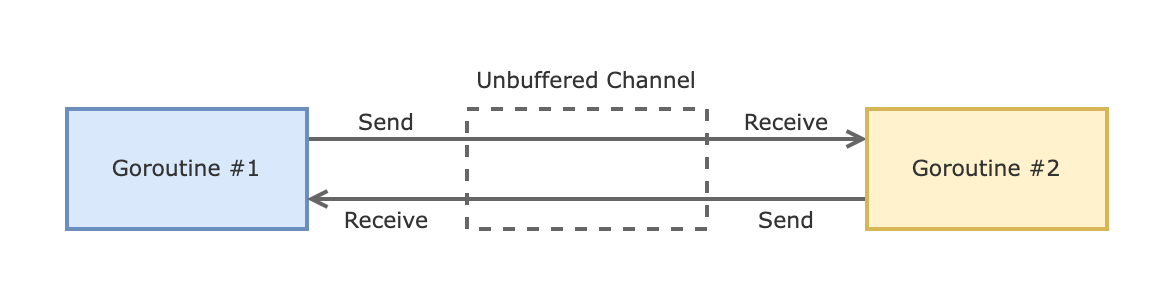

The diagram above was exported from draw.io. Its source (the exported page's mxGraphModel, read from the mxfile embedded in the PNG):
<mxGraphModel dx="1106" dy="997" grid="1" gridSize="10" guides="1" tooltips="1" connect="1" arrows="1" fold="1" page="1" pageScale="1" pageWidth="850" pageHeight="1100" math="0" shadow="0">
  <root>
    <mxCell id="2ByABCDQq5me2_npa8fI-0" />
    <mxCell id="2ByABCDQq5me2_npa8fI-1" parent="2ByABCDQq5me2_npa8fI-0" />
    <mxCell id="WrrZ998qMKpTgD1g1HPM-3" style="edgeStyle=orthogonalEdgeStyle;rounded=0;orthogonalLoop=1;jettySize=auto;html=1;exitX=1;exitY=0.25;exitDx=0;exitDy=0;entryX=0;entryY=0.25;entryDx=0;entryDy=0;fontFamily=Verdana;fontSize=11;fontColor=#333333;strokeColor=#666666;strokeWidth=2;endFill=0;endArrow=open;" parent="2ByABCDQq5me2_npa8fI-1" source="Eo2ZW8sTPfBWFIVEt2ZH-0" target="Eo2ZW8sTPfBWFIVEt2ZH-1" edge="1">
      <mxGeometry relative="1" as="geometry" />
    </mxCell>
    <mxCell id="Eo2ZW8sTPfBWFIVEt2ZH-0" value="&lt;font face=&quot;Verdana&quot; color=&quot;#333333&quot; style=&quot;font-size: 11px&quot;&gt;Goroutine #1&lt;/font&gt;" style="rounded=0;whiteSpace=wrap;html=1;strokeWidth=2;fillColor=#dae8fc;strokeColor=#6c8ebf;" parent="2ByABCDQq5me2_npa8fI-1" vertex="1">
      <mxGeometry x="200" y="200" width="120" height="60" as="geometry" />
    </mxCell>
    <mxCell id="WrrZ998qMKpTgD1g1HPM-4" style="edgeStyle=orthogonalEdgeStyle;rounded=0;orthogonalLoop=1;jettySize=auto;html=1;exitX=0;exitY=0.75;exitDx=0;exitDy=0;entryX=1;entryY=0.75;entryDx=0;entryDy=0;fontFamily=Verdana;fontSize=11;fontColor=#333333;strokeColor=#666666;strokeWidth=2;endFill=0;endArrow=open;" parent="2ByABCDQq5me2_npa8fI-1" source="Eo2ZW8sTPfBWFIVEt2ZH-1" target="Eo2ZW8sTPfBWFIVEt2ZH-0" edge="1">
      <mxGeometry relative="1" as="geometry" />
    </mxCell>
    <mxCell id="Eo2ZW8sTPfBWFIVEt2ZH-1" value="&lt;font face=&quot;Verdana&quot; color=&quot;#333333&quot; style=&quot;font-size: 11px&quot;&gt;Goroutine #2&lt;/font&gt;" style="rounded=0;whiteSpace=wrap;html=1;strokeWidth=2;fillColor=#fff2cc;strokeColor=#d6b656;" parent="2ByABCDQq5me2_npa8fI-1" vertex="1">
      <mxGeometry x="600" y="200" width="120" height="60" as="geometry" />
    </mxCell>
    <mxCell id="Eo2ZW8sTPfBWFIVEt2ZH-2" value="" style="rounded=0;whiteSpace=wrap;html=1;strokeWidth=2;fillColor=none;strokeColor=#666666;fontColor=#333333;dashed=1;" parent="2ByABCDQq5me2_npa8fI-1" vertex="1">
      <mxGeometry x="400" y="200" width="120" height="60" as="geometry" />
    </mxCell>
    <mxCell id="WrrZ998qMKpTgD1g1HPM-5" value="Send" style="text;html=1;strokeColor=none;fillColor=none;align=center;verticalAlign=middle;whiteSpace=wrap;rounded=0;dashed=1;labelBackgroundColor=none;fontFamily=Verdana;fontSize=11;fontColor=#333333;" parent="2ByABCDQq5me2_npa8fI-1" vertex="1">
      <mxGeometry x="340" y="200" width="40" height="11" as="geometry" />
    </mxCell>
    <mxCell id="WrrZ998qMKpTgD1g1HPM-6" value="Receive" style="text;html=1;strokeColor=none;fillColor=none;align=center;verticalAlign=middle;whiteSpace=wrap;rounded=0;dashed=1;labelBackgroundColor=none;fontFamily=Verdana;fontSize=11;fontColor=#333333;" parent="2ByABCDQq5me2_npa8fI-1" vertex="1">
      <mxGeometry x="340" y="249" width="40" height="11" as="geometry" />
    </mxCell>
    <mxCell id="WrrZ998qMKpTgD1g1HPM-9" value="Send" style="text;html=1;strokeColor=none;fillColor=none;align=center;verticalAlign=middle;whiteSpace=wrap;rounded=0;dashed=1;labelBackgroundColor=none;fontFamily=Verdana;fontSize=11;fontColor=#333333;" parent="2ByABCDQq5me2_npa8fI-1" vertex="1">
      <mxGeometry x="540" y="249" width="40" height="11" as="geometry" />
    </mxCell>
    <mxCell id="WrrZ998qMKpTgD1g1HPM-10" value="Receive" style="text;html=1;strokeColor=none;fillColor=none;align=center;verticalAlign=middle;whiteSpace=wrap;rounded=0;dashed=1;labelBackgroundColor=none;fontFamily=Verdana;fontSize=11;fontColor=#333333;" parent="2ByABCDQq5me2_npa8fI-1" vertex="1">
      <mxGeometry x="540" y="200" width="40" height="11" as="geometry" />
    </mxCell>
    <mxCell id="3ORSo9m9to6VZz6G51iP-0" value="Unbuffered Channel" style="text;html=1;strokeColor=none;fillColor=none;align=center;verticalAlign=middle;whiteSpace=wrap;rounded=0;dashed=1;labelBackgroundColor=none;fontFamily=Verdana;fontSize=11;fontColor=#333333;" parent="2ByABCDQq5me2_npa8fI-1" vertex="1">
      <mxGeometry x="400" y="179" width="120" height="11" as="geometry" />
    </mxCell>
  </root>
</mxGraphModel>